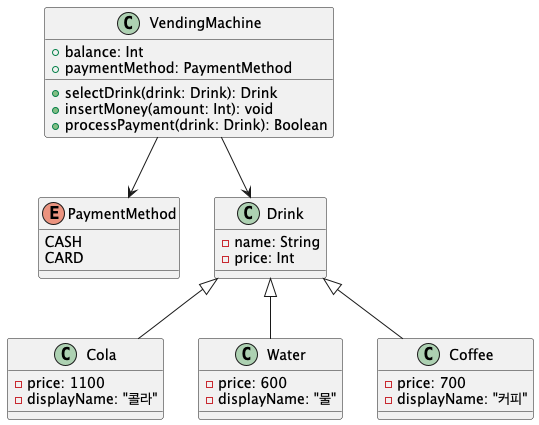

The diagram above was rendered by PlantUML. Its source (embedded in the PNG):
@startuml

!define RECTANGLE class

RECTANGLE VendingMachine {
  +balance: Int
  +paymentMethod: PaymentMethod
  +selectDrink(drink: Drink): Drink
  +insertMoney(amount: Int): void
  +processPayment(drink: Drink): Boolean
}

enum PaymentMethod {
  CASH
  CARD
}

class Drink {
  -name: String
  -price: Int
}

Drink <|-- Cola
Drink <|-- Water
Drink <|-- Coffee

class Cola {
  -price: 1100
  -displayName: "콜라"
}

class Water {
  -price: 600
  -displayName: "물"
}

class Coffee {
  -price: 700
  -displayName: "커피"
}

VendingMachine --> PaymentMethod
VendingMachine --> Drink

@enduml